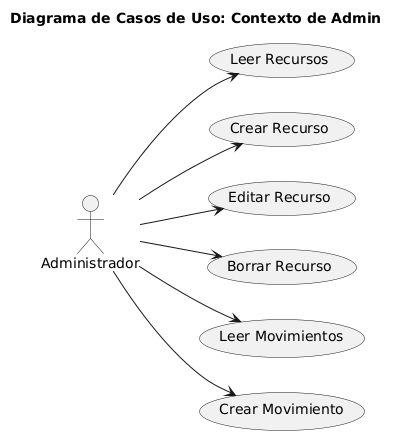

The diagram above was rendered by PlantUML. Its source (embedded in the PNG):
@startuml
title Diagrama de Casos de Uso: Contexto de Admin

left to right direction

actor Admin as "Administrador"

usecase "Leer Recursos" as UC_LeerRecursos
usecase "Crear Recurso" as UC_CrearRecurso
usecase "Editar Recurso" as UC_EditarRecurso
usecase "Borrar Recurso" as UC_BorrarRecurso
usecase "Leer Movimientos" as UC_LeerMovimientos
usecase "Crear Movimiento" as UC_CrearMovimiento

Admin --> UC_LeerRecursos
Admin --> UC_CrearRecurso
Admin --> UC_EditarRecurso
Admin --> UC_BorrarRecurso
Admin --> UC_LeerMovimientos
Admin --> UC_CrearMovimiento
@enduml